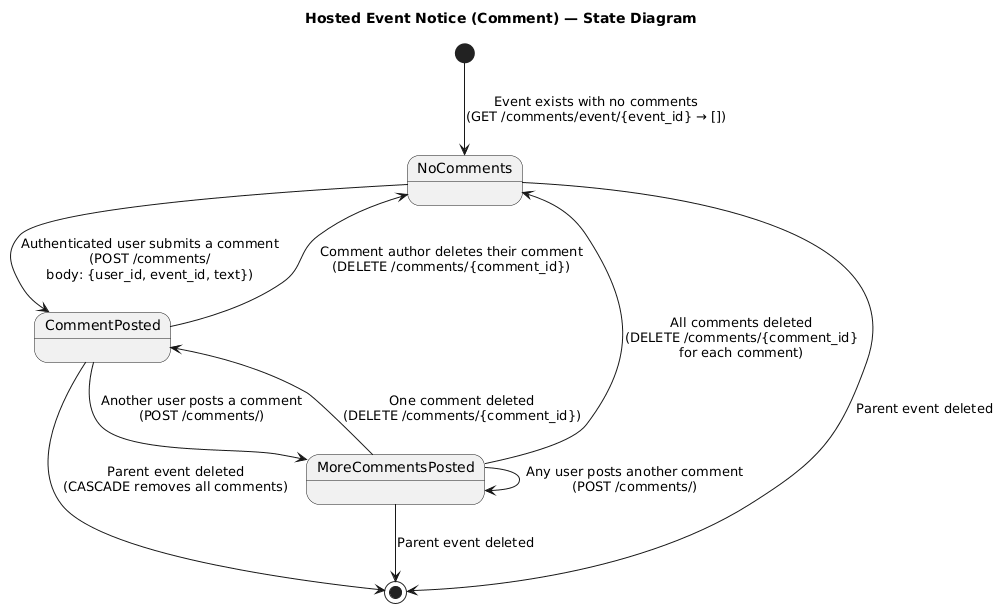

The diagram above was rendered by PlantUML. Its source (embedded in the PNG):
@startuml
title Hosted Event Notice (Comment) — State Diagram

[*] --> NoComments : Event exists with no comments\n(GET /comments/event/{event_id} → [])

state NoComments {
}

NoComments --> CommentPosted : Authenticated user submits a comment\n(POST /comments/\nbody: {user_id, event_id, text})

state CommentPosted {
}

CommentPosted --> MoreCommentsPosted : Another user posts a comment\n(POST /comments/)

state MoreCommentsPosted {

}

MoreCommentsPosted --> MoreCommentsPosted : Any user posts another comment\n(POST /comments/)

CommentPosted --> NoComments : Comment author deletes their comment\n(DELETE /comments/{comment_id})

MoreCommentsPosted --> CommentPosted : One comment deleted\n(DELETE /comments/{comment_id})

MoreCommentsPosted --> NoComments : All comments deleted\n(DELETE /comments/{comment_id}\nfor each comment)

CommentPosted --> [*] : Parent event deleted\n(CASCADE removes all comments)

MoreCommentsPosted --> [*] : Parent event deleted

NoComments --> [*] : Parent event deleted
@enduml